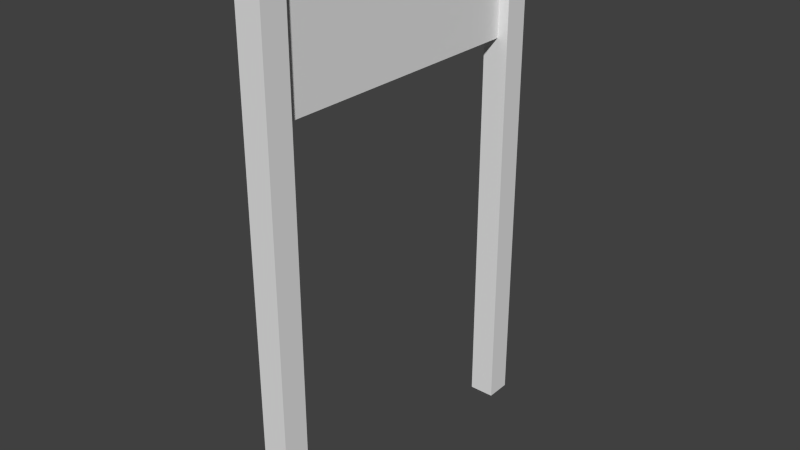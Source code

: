# Source: plate-start.blend  (saved by Blender 2.76.0; exported with 4.5.12 LTS)
import bpy
from mathutils import Matrix  # noqa: F401  (used for matrix-valued properties, if any)

bpy.ops.wm.read_factory_settings(use_empty=True)
scene = bpy.context.scene
scene.name = 'Scene'

# ---- collections
col_collection_1 = bpy.data.collections.new('Collection 1'); scene.collection.children.link(col_collection_1)

# ---- materials (node trees are filled in below, after node groups)
mat_material_001 = bpy.data.materials.new('Material.001')
mat_material_001.alpha_threshold = 0.0
mat_material_001.use_transparent_shadow = False
mat_material_001.roughness = 0.5

# ---- material node trees

# ---- world
world_world = bpy.data.worlds.new('World'); scene.world = world_world
world_world.color = (0.05088, 0.05088, 0.05088)
world_world.use_sun_shadow = False
world_world.sun_shadow_jitter_overblur = 0.0
world_world.cycles.sampling_method = 'MANUAL'
world_world.cycles.sample_map_resolution = 256

# ---- meshes
me_cube_001 = bpy.data.meshes.new('Cube.001')
me_cube_001.from_pydata([(0.631, -0.6481, 1.576), (0.631, -0.6481, 2.034), (0.631, 0.7046, 1.576), (0.631, 0.7046, 2.034), (0.649, -0.6481, 1.576), (0.649, -0.6481, 2.034), (0.649, 0.7046, 1.576), (0.649, 0.7046, 2.034), (0.5858, -0.6942, -0.09449), (0.5858, -0.6942, 2.068), (0.5858, -0.5858, -0.09449), (0.5858, -0.5858, 2.068), (0.6942, -0.6942, -0.09449), (0.6942, -0.6942, 2.068), (0.6942, -0.5858, -0.09449), (0.6942, -0.5858, 2.068), (0.5858, 0.6942, -0.09449), (0.5858, 0.6942, 2.068), (0.5858, 0.5858, -0.09449), (0.5858, 0.5858, 2.068), (0.6942, 0.6942, -0.09449), (0.6942, 0.6942, 2.068), (0.6942, 0.5858, -0.09449), (0.6942, 0.5858, 2.068)], [], [(1, 3, 2, 0), (3, 7, 6, 2), (7, 5, 4, 6), (5, 1, 0, 4), (0, 2, 6, 4), (5, 7, 3, 1), (9, 11, 10, 8), (11, 15, 14, 10), (15, 13, 12, 14), (13, 9, 8, 12), (8, 10, 14, 12), (13, 15, 11, 9), (17, 16, 18, 19), (19, 18, 22, 23), (23, 22, 20, 21), (21, 20, 16, 17), (16, 20, 22, 18), (21, 17, 19, 23)])
_uv = me_cube_001.uv_layers.new(name='UVMap')
_uv.uv.foreach_set('vector', [0.2139, 0.4796, 0.2139, 0.02037, 0.3674, 0.02037, 0.3674, 0.4796, 0.159, 0.5204, 0.165, 0.5204, 0.165, 0.6758, 0.159, 0.6758, 0.02012, 0.4796, 0.02012, 0.02037, 0.1737, 0.02037, 0.1737, 0.4796, 0.1127, 0.5204, 0.1187, 0.5204, 0.1187, 0.6758, 0.1127, 0.6758, 0.0664, 0.9796, 0.0664, 0.5204, 0.07244, 0.5204, 0.07244, 0.9796, 0.02616, 0.5204, 0.02616, 0.9796, 0.02012, 0.9796, 0.02012, 0.5204, 0.4077, 0.02037, 0.444, 0.02037, 0.444, 0.7544, 0.4077, 0.7544, 0.5971, 0.7544, 0.5608, 0.7544, 0.5608, 0.02037, 0.5971, 0.02037, 0.9799, 0.7544, 0.9436, 0.7544, 0.9436, 0.02037, 0.9799, 0.02037, 0.7139, 0.02037, 0.7502, 0.02037, 0.7502, 0.7544, 0.7139, 0.7544, 0.3181, 0.5571, 0.2818, 0.5571, 0.2818, 0.5204, 0.3181, 0.5204, 0.2818, 0.5979, 0.3181, 0.5979, 0.3181, 0.6347, 0.2818, 0.6347, 0.6737, 0.02037, 0.6737, 0.7544, 0.6373, 0.7544, 0.6373, 0.02037, 0.8268, 0.02037, 0.8268, 0.7544, 0.7904, 0.7544, 0.7904, 0.02037, 0.867, 0.7544, 0.867, 0.02037, 0.9033, 0.02037, 0.9033, 0.7544, 0.4842, 0.7544, 0.4842, 0.02037, 0.5205, 0.02037, 0.5205, 0.7544, 0.2052, 0.6347, 0.2052, 0.5979, 0.2416, 0.5979, 0.2416, 0.6347, 0.2416, 0.5204, 0.2416, 0.5571, 0.2052, 0.5571, 0.2052, 0.5204])
me_cube_001.materials.append(mat_material_001)
me_cube_001.use_remesh_preserve_volume = False
me_cube_001.use_remesh_preserve_attributes = False
me_cube_001.use_mirror_vertex_groups = False
me_cube_001.use_paint_bone_selection = False
me_cube_001.use_paint_mask = True
me_cube_001.update()

# ---- objects
ob_cube_001 = bpy.data.objects.new('Cube.001', me_cube_001)

# ---- transforms, parenting, visibility, modifiers, constraints
ob_cube_001.location = (0.0, 0.0, 0.0)
ob_cube_001.lineart.crease_threshold = 0.0

# ---- collection membership
col_collection_1.objects.link(ob_cube_001)

# ---- scene / render settings (as saved in the file)
scene.frame_start = 1; scene.frame_end = 250; scene.frame_set(16)
scene.render.engine = 'BLENDER_EEVEE_NEXT'
scene.render.resolution_percentage = 50
scene.render.dither_intensity = 0.0
scene.cycles.use_denoising = False
scene.cycles.samples = 10
scene.cycles.sampling_pattern = 'TABULATED_SOBOL'
scene.cycles.light_sampling_threshold = 0.0
scene.cycles.use_adaptive_sampling = False
scene.cycles.use_light_tree = False
scene.cycles.blur_glossy = 0.0
scene.cycles.pixel_filter_type = 'GAUSSIAN'
scene.cycles.sample_clamp_indirect = 0.0
scene.view_settings.view_transform = 'Standard'
bpy.context.view_layer.update()

# ---- added for rendering (the .blend has no active camera and no usable light): camera, sun
cam_auto = bpy.data.cameras.new('AutoCamera')
cam_auto.lens = 50.0
cam_auto.sensor_width = 36.0
cam_auto.clip_end = 1000.0
ob_auto_camera = bpy.data.objects.new('AutoCamera', cam_auto)
scene.collection.objects.link(ob_auto_camera)
ob_auto_camera.location = (3.02468, -2.85637, 2.8943)
ob_auto_camera.rotation_euler = (1.09748, -7.21219e-08, 0.694738)
scene.camera = ob_auto_camera
light_auto_sun = bpy.data.lights.new('AutoSun', 'SUN')
light_auto_sun.energy = 3.0
light_auto_sun.angle = 0.0523599
ob_auto_sun = bpy.data.objects.new('AutoSun', light_auto_sun)
scene.collection.objects.link(ob_auto_sun)
ob_auto_sun.rotation_euler = (0.872665, 0.174533, 0.523599)
bpy.context.view_layer.update()
